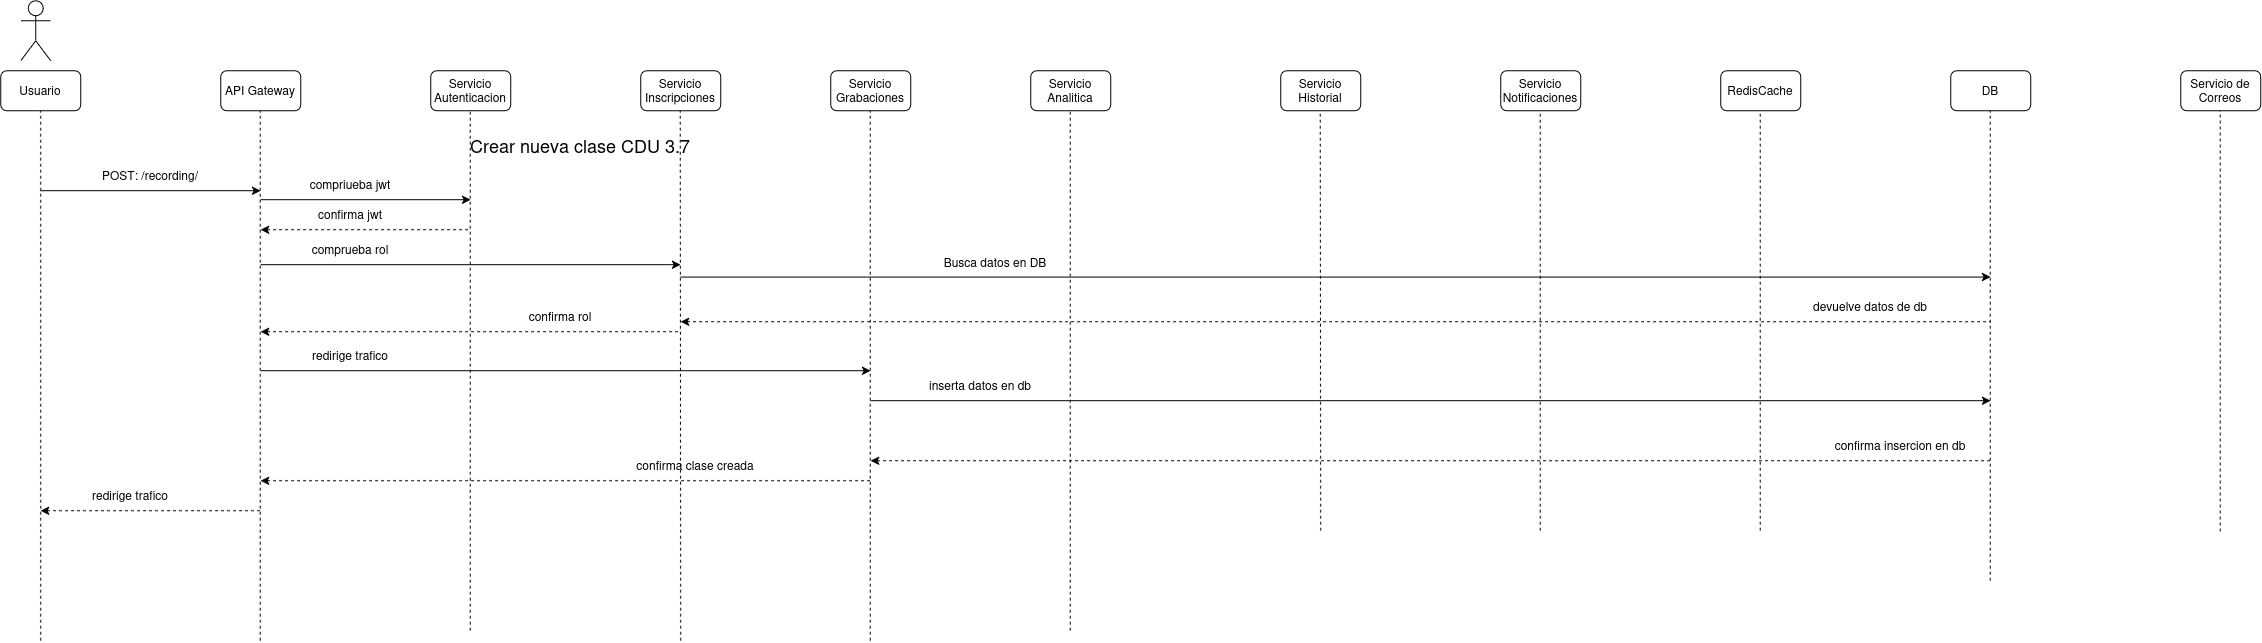

The diagram above was exported from draw.io. Its source (the exported page's mxGraphModel, read from the mxfile embedded in the PNG):
<mxGraphModel dx="2260" dy="1325" grid="1" gridSize="10" guides="1" tooltips="1" connect="1" arrows="1" fold="1" page="1" pageScale="1" pageWidth="850" pageHeight="1100" math="0" shadow="0">
  <root>
    <mxCell id="MjCYxI_Vc5087f6eRsm8-0" />
    <mxCell id="MjCYxI_Vc5087f6eRsm8-1" parent="MjCYxI_Vc5087f6eRsm8-0" />
    <mxCell id="MjCYxI_Vc5087f6eRsm8-2" parent="MjCYxI_Vc5087f6eRsm8-1" style="shape=umlActor;verticalLabelPosition=bottom;verticalAlign=top;html=1;outlineConnect=0;" value="" vertex="1">
      <mxGeometry height="60" width="30" x="60" y="30" as="geometry" />
    </mxCell>
    <mxCell id="MjCYxI_Vc5087f6eRsm8-3" parent="MjCYxI_Vc5087f6eRsm8-1" style="rounded=1;whiteSpace=wrap;html=1;" value="Usuario" vertex="1">
      <mxGeometry height="40" width="80" x="40" y="100" as="geometry" />
    </mxCell>
    <mxCell id="MjCYxI_Vc5087f6eRsm8-4" parent="MjCYxI_Vc5087f6eRsm8-1" style="rounded=1;whiteSpace=wrap;html=1;" value="API Gateway" vertex="1">
      <mxGeometry height="40" width="80" x="260" y="100" as="geometry" />
    </mxCell>
    <mxCell id="MjCYxI_Vc5087f6eRsm8-5" parent="MjCYxI_Vc5087f6eRsm8-1" style="rounded=1;whiteSpace=wrap;html=1;" value="Servicio Autenticacion" vertex="1">
      <mxGeometry height="40" width="80" x="470" y="100" as="geometry" />
    </mxCell>
    <mxCell id="MjCYxI_Vc5087f6eRsm8-6" parent="MjCYxI_Vc5087f6eRsm8-1" style="rounded=1;whiteSpace=wrap;html=1;" value="Servicio Inscripciones" vertex="1">
      <mxGeometry height="40" width="80" x="680" y="100" as="geometry" />
    </mxCell>
    <mxCell id="MjCYxI_Vc5087f6eRsm8-7" parent="MjCYxI_Vc5087f6eRsm8-1" style="rounded=1;whiteSpace=wrap;html=1;" value="Servicio Grabaciones" vertex="1">
      <mxGeometry height="40" width="80" x="870" y="100" as="geometry" />
    </mxCell>
    <mxCell id="MjCYxI_Vc5087f6eRsm8-8" parent="MjCYxI_Vc5087f6eRsm8-1" style="rounded=1;whiteSpace=wrap;html=1;" value="Servicio Analitica" vertex="1">
      <mxGeometry height="40" width="80" x="1070" y="100" as="geometry" />
    </mxCell>
    <mxCell id="MjCYxI_Vc5087f6eRsm8-9" parent="MjCYxI_Vc5087f6eRsm8-1" style="rounded=1;whiteSpace=wrap;html=1;" value="RedisCache" vertex="1">
      <mxGeometry height="40" width="80" x="1760" y="100" as="geometry" />
    </mxCell>
    <mxCell id="MjCYxI_Vc5087f6eRsm8-10" parent="MjCYxI_Vc5087f6eRsm8-1" style="rounded=1;whiteSpace=wrap;html=1;" value="Servicio Notificaciones" vertex="1">
      <mxGeometry height="40" width="80" x="1540" y="100" as="geometry" />
    </mxCell>
    <mxCell id="MjCYxI_Vc5087f6eRsm8-11" parent="MjCYxI_Vc5087f6eRsm8-1" style="rounded=1;whiteSpace=wrap;html=1;" value="Servicio Historial" vertex="1">
      <mxGeometry height="40" width="80" x="1320" y="100" as="geometry" />
    </mxCell>
    <mxCell id="MjCYxI_Vc5087f6eRsm8-12" parent="MjCYxI_Vc5087f6eRsm8-1" style="rounded=1;whiteSpace=wrap;html=1;" value="DB" vertex="1">
      <mxGeometry height="40" width="80" x="1990" y="100" as="geometry" />
    </mxCell>
    <mxCell id="MjCYxI_Vc5087f6eRsm8-13" parent="MjCYxI_Vc5087f6eRsm8-1" style="rounded=1;whiteSpace=wrap;html=1;" value="Servicio de Correos" vertex="1">
      <mxGeometry height="40" width="80" x="2220" y="100" as="geometry" />
    </mxCell>
    <mxCell id="MjCYxI_Vc5087f6eRsm8-14" edge="1" parent="MjCYxI_Vc5087f6eRsm8-1" style="endArrow=classic;html=1;rounded=0;" value="">
      <mxGeometry height="50" relative="1" width="50" as="geometry">
        <mxPoint x="80" y="220" as="sourcePoint" />
        <mxPoint x="300" y="220" as="targetPoint" />
      </mxGeometry>
    </mxCell>
    <mxCell id="MjCYxI_Vc5087f6eRsm8-15" parent="MjCYxI_Vc5087f6eRsm8-1" style="text;html=1;whiteSpace=wrap;strokeColor=none;fillColor=none;align=center;verticalAlign=middle;rounded=0;" value="&lt;span style=&quot;font-size: 18px;&quot;&gt;Crear nueva clase CDU 3.7&lt;/span&gt;" vertex="1">
      <mxGeometry height="30" width="420" x="410" y="160" as="geometry" />
    </mxCell>
    <mxCell id="MjCYxI_Vc5087f6eRsm8-16" parent="MjCYxI_Vc5087f6eRsm8-1" style="text;html=1;whiteSpace=wrap;strokeColor=none;fillColor=none;align=center;verticalAlign=middle;rounded=0;" value="POST: /recording/" vertex="1">
      <mxGeometry height="30" width="160" x="110" y="190" as="geometry" />
    </mxCell>
    <mxCell id="MjCYxI_Vc5087f6eRsm8-17" edge="1" parent="MjCYxI_Vc5087f6eRsm8-1" style="endArrow=none;dashed=1;html=1;rounded=0;entryX=0.5;entryY=1;entryDx=0;entryDy=0;" target="MjCYxI_Vc5087f6eRsm8-3" value="">
      <mxGeometry height="50" relative="1" width="50" as="geometry">
        <mxPoint x="80" y="670" as="sourcePoint" />
        <mxPoint x="550" y="210" as="targetPoint" />
      </mxGeometry>
    </mxCell>
    <mxCell id="MjCYxI_Vc5087f6eRsm8-18" edge="1" parent="MjCYxI_Vc5087f6eRsm8-1" style="endArrow=none;dashed=1;html=1;rounded=0;entryX=0.5;entryY=1;entryDx=0;entryDy=0;" value="">
      <mxGeometry height="50" relative="1" width="50" as="geometry">
        <mxPoint x="299.5" y="670" as="sourcePoint" />
        <mxPoint x="299.5" y="140" as="targetPoint" />
      </mxGeometry>
    </mxCell>
    <mxCell id="MjCYxI_Vc5087f6eRsm8-19" edge="1" parent="MjCYxI_Vc5087f6eRsm8-1" style="endArrow=none;dashed=1;html=1;rounded=0;entryX=0.5;entryY=1;entryDx=0;entryDy=0;" value="">
      <mxGeometry height="50" relative="1" width="50" as="geometry">
        <mxPoint x="509.5" y="660" as="sourcePoint" />
        <mxPoint x="509.5" y="140" as="targetPoint" />
      </mxGeometry>
    </mxCell>
    <mxCell id="MjCYxI_Vc5087f6eRsm8-20" edge="1" parent="MjCYxI_Vc5087f6eRsm8-1" style="endArrow=none;dashed=1;html=1;rounded=0;entryX=0.5;entryY=1;entryDx=0;entryDy=0;" value="">
      <mxGeometry height="50" relative="1" width="50" as="geometry">
        <mxPoint x="720" y="670" as="sourcePoint" />
        <mxPoint x="719.5" y="140" as="targetPoint" />
      </mxGeometry>
    </mxCell>
    <mxCell id="MjCYxI_Vc5087f6eRsm8-21" edge="1" parent="MjCYxI_Vc5087f6eRsm8-1" style="endArrow=none;dashed=1;html=1;rounded=0;entryX=0.5;entryY=1;entryDx=0;entryDy=0;" value="">
      <mxGeometry height="50" relative="1" width="50" as="geometry">
        <mxPoint x="909.5" y="670" as="sourcePoint" />
        <mxPoint x="909.5" y="140" as="targetPoint" />
      </mxGeometry>
    </mxCell>
    <mxCell id="MjCYxI_Vc5087f6eRsm8-22" edge="1" parent="MjCYxI_Vc5087f6eRsm8-1" style="endArrow=none;dashed=1;html=1;rounded=0;entryX=0.5;entryY=1;entryDx=0;entryDy=0;" value="">
      <mxGeometry height="50" relative="1" width="50" as="geometry">
        <mxPoint x="1109.5" y="660" as="sourcePoint" />
        <mxPoint x="1109.5" y="140" as="targetPoint" />
      </mxGeometry>
    </mxCell>
    <mxCell id="MjCYxI_Vc5087f6eRsm8-23" edge="1" parent="MjCYxI_Vc5087f6eRsm8-1" style="endArrow=none;dashed=1;html=1;rounded=0;entryX=0.5;entryY=1;entryDx=0;entryDy=0;" value="">
      <mxGeometry height="50" relative="1" width="50" as="geometry">
        <mxPoint x="1360" y="560" as="sourcePoint" />
        <mxPoint x="1359.5" y="140" as="targetPoint" />
      </mxGeometry>
    </mxCell>
    <mxCell id="MjCYxI_Vc5087f6eRsm8-24" edge="1" parent="MjCYxI_Vc5087f6eRsm8-1" style="endArrow=none;dashed=1;html=1;rounded=0;entryX=0.5;entryY=1;entryDx=0;entryDy=0;" value="">
      <mxGeometry height="50" relative="1" width="50" as="geometry">
        <mxPoint x="1579.5" y="560" as="sourcePoint" />
        <mxPoint x="1579.5" y="140" as="targetPoint" />
      </mxGeometry>
    </mxCell>
    <mxCell id="MjCYxI_Vc5087f6eRsm8-25" edge="1" parent="MjCYxI_Vc5087f6eRsm8-1" style="endArrow=none;dashed=1;html=1;rounded=0;entryX=0.5;entryY=1;entryDx=0;entryDy=0;" value="">
      <mxGeometry height="50" relative="1" width="50" as="geometry">
        <mxPoint x="1799.5" y="560" as="sourcePoint" />
        <mxPoint x="1799.5" y="140" as="targetPoint" />
      </mxGeometry>
    </mxCell>
    <mxCell id="MjCYxI_Vc5087f6eRsm8-26" edge="1" parent="MjCYxI_Vc5087f6eRsm8-1" style="endArrow=none;dashed=1;html=1;rounded=0;entryX=0.5;entryY=1;entryDx=0;entryDy=0;" value="">
      <mxGeometry height="50" relative="1" width="50" as="geometry">
        <mxPoint x="2029.5" y="610" as="sourcePoint" />
        <mxPoint x="2029.5" y="140" as="targetPoint" />
      </mxGeometry>
    </mxCell>
    <mxCell id="MjCYxI_Vc5087f6eRsm8-27" edge="1" parent="MjCYxI_Vc5087f6eRsm8-1" style="endArrow=none;dashed=1;html=1;rounded=0;entryX=0.5;entryY=1;entryDx=0;entryDy=0;" value="">
      <mxGeometry height="50" relative="1" width="50" as="geometry">
        <mxPoint x="2259.5" y="560.7999877929688" as="sourcePoint" />
        <mxPoint x="2259.5" y="140" as="targetPoint" />
      </mxGeometry>
    </mxCell>
    <mxCell id="MjCYxI_Vc5087f6eRsm8-28" edge="1" parent="MjCYxI_Vc5087f6eRsm8-1" style="endArrow=classic;html=1;rounded=0;" value="">
      <mxGeometry height="50" relative="1" width="50" as="geometry">
        <mxPoint x="300" y="400" as="sourcePoint" />
        <mxPoint x="910" y="400" as="targetPoint" />
      </mxGeometry>
    </mxCell>
    <mxCell id="MjCYxI_Vc5087f6eRsm8-29" parent="MjCYxI_Vc5087f6eRsm8-1" style="text;html=1;whiteSpace=wrap;strokeColor=none;fillColor=none;align=center;verticalAlign=middle;rounded=0;" value="redirige trafico" vertex="1">
      <mxGeometry height="30" width="120" x="330" y="370" as="geometry" />
    </mxCell>
    <mxCell id="MjCYxI_Vc5087f6eRsm8-30" edge="1" parent="MjCYxI_Vc5087f6eRsm8-1" style="endArrow=classic;html=1;rounded=0;" value="">
      <mxGeometry height="50" relative="1" width="50" as="geometry">
        <mxPoint x="910" y="430" as="sourcePoint" />
        <mxPoint x="2030" y="430" as="targetPoint" />
      </mxGeometry>
    </mxCell>
    <mxCell id="MjCYxI_Vc5087f6eRsm8-31" parent="MjCYxI_Vc5087f6eRsm8-1" style="text;html=1;whiteSpace=wrap;strokeColor=none;fillColor=none;align=center;verticalAlign=middle;rounded=0;" value="inserta datos en db" vertex="1">
      <mxGeometry height="30" width="160" x="940" y="400" as="geometry" />
    </mxCell>
    <mxCell id="MjCYxI_Vc5087f6eRsm8-32" edge="1" parent="MjCYxI_Vc5087f6eRsm8-1" style="endArrow=none;html=1;rounded=0;startArrow=classic;startFill=1;endFill=0;dashed=1;" value="">
      <mxGeometry height="50" relative="1" width="50" as="geometry">
        <mxPoint x="910" y="490" as="sourcePoint" />
        <mxPoint x="2030" y="490" as="targetPoint" />
      </mxGeometry>
    </mxCell>
    <mxCell id="MjCYxI_Vc5087f6eRsm8-33" parent="MjCYxI_Vc5087f6eRsm8-1" style="text;html=1;whiteSpace=wrap;strokeColor=none;fillColor=none;align=center;verticalAlign=middle;rounded=0;" value="confirma insercion en db" vertex="1">
      <mxGeometry height="30" width="160" x="1860" y="460" as="geometry" />
    </mxCell>
    <mxCell id="MjCYxI_Vc5087f6eRsm8-34" edge="1" parent="MjCYxI_Vc5087f6eRsm8-1" style="endArrow=none;html=1;rounded=0;startArrow=classic;startFill=1;endFill=0;dashed=1;" value="">
      <mxGeometry height="50" relative="1" width="50" as="geometry">
        <mxPoint x="300" y="510" as="sourcePoint" />
        <mxPoint x="910" y="510" as="targetPoint" />
      </mxGeometry>
    </mxCell>
    <mxCell id="MjCYxI_Vc5087f6eRsm8-35" parent="MjCYxI_Vc5087f6eRsm8-1" style="text;html=1;whiteSpace=wrap;strokeColor=none;fillColor=none;align=center;verticalAlign=middle;rounded=0;" value="confirma clase creada" vertex="1">
      <mxGeometry height="30" width="290" x="590" y="480" as="geometry" />
    </mxCell>
    <mxCell id="MjCYxI_Vc5087f6eRsm8-36" edge="1" parent="MjCYxI_Vc5087f6eRsm8-1" style="endArrow=none;html=1;rounded=0;startArrow=classic;startFill=1;endFill=0;dashed=1;" value="">
      <mxGeometry height="50" relative="1" width="50" as="geometry">
        <mxPoint x="80" y="540" as="sourcePoint" />
        <mxPoint x="300" y="540" as="targetPoint" />
      </mxGeometry>
    </mxCell>
    <mxCell id="MjCYxI_Vc5087f6eRsm8-37" parent="MjCYxI_Vc5087f6eRsm8-1" style="text;html=1;whiteSpace=wrap;strokeColor=none;fillColor=none;align=center;verticalAlign=middle;rounded=0;" value="redirige trafico" vertex="1">
      <mxGeometry height="30" width="120" x="110" y="510" as="geometry" />
    </mxCell>
    <mxCell id="MjCYxI_Vc5087f6eRsm8-38" edge="1" parent="MjCYxI_Vc5087f6eRsm8-1" style="endArrow=classic;html=1;rounded=0;" value="">
      <mxGeometry height="50" relative="1" width="50" as="geometry">
        <mxPoint x="300" y="229" as="sourcePoint" />
        <mxPoint x="510" y="229" as="targetPoint" />
      </mxGeometry>
    </mxCell>
    <mxCell id="MjCYxI_Vc5087f6eRsm8-39" parent="MjCYxI_Vc5087f6eRsm8-1" style="text;html=1;whiteSpace=wrap;strokeColor=none;fillColor=none;align=center;verticalAlign=middle;rounded=0;" value="compriueba jwt" vertex="1">
      <mxGeometry height="30" width="120" x="330" y="199" as="geometry" />
    </mxCell>
    <mxCell id="MjCYxI_Vc5087f6eRsm8-40" edge="1" parent="MjCYxI_Vc5087f6eRsm8-1" style="endArrow=none;html=1;rounded=0;startArrow=classic;startFill=1;endFill=0;dashed=1;" value="">
      <mxGeometry height="50" relative="1" width="50" as="geometry">
        <mxPoint x="300" y="259" as="sourcePoint" />
        <mxPoint x="510" y="259" as="targetPoint" />
      </mxGeometry>
    </mxCell>
    <mxCell id="MjCYxI_Vc5087f6eRsm8-41" parent="MjCYxI_Vc5087f6eRsm8-1" style="text;html=1;whiteSpace=wrap;strokeColor=none;fillColor=none;align=center;verticalAlign=middle;rounded=0;" value="confirma jwt" vertex="1">
      <mxGeometry height="30" width="120" x="330" y="229" as="geometry" />
    </mxCell>
    <mxCell id="MjCYxI_Vc5087f6eRsm8-42" edge="1" parent="MjCYxI_Vc5087f6eRsm8-1" style="endArrow=classic;html=1;rounded=0;" value="">
      <mxGeometry height="50" relative="1" width="50" as="geometry">
        <mxPoint x="300" y="294" as="sourcePoint" />
        <mxPoint x="720" y="294" as="targetPoint" />
      </mxGeometry>
    </mxCell>
    <mxCell id="MjCYxI_Vc5087f6eRsm8-43" parent="MjCYxI_Vc5087f6eRsm8-1" style="text;html=1;whiteSpace=wrap;strokeColor=none;fillColor=none;align=center;verticalAlign=middle;rounded=0;" value="comprueba rol" vertex="1">
      <mxGeometry height="30" width="120" x="330" y="264" as="geometry" />
    </mxCell>
    <mxCell id="MjCYxI_Vc5087f6eRsm8-44" edge="1" parent="MjCYxI_Vc5087f6eRsm8-1" style="endArrow=none;html=1;rounded=0;startArrow=classic;startFill=1;endFill=0;dashed=1;" value="">
      <mxGeometry height="50" relative="1" width="50" as="geometry">
        <mxPoint x="300" y="361" as="sourcePoint" />
        <mxPoint x="720" y="361" as="targetPoint" />
      </mxGeometry>
    </mxCell>
    <mxCell id="MjCYxI_Vc5087f6eRsm8-45" parent="MjCYxI_Vc5087f6eRsm8-1" style="text;html=1;whiteSpace=wrap;strokeColor=none;fillColor=none;align=center;verticalAlign=middle;rounded=0;" value="confirma rol" vertex="1">
      <mxGeometry height="30" width="120" x="540" y="331" as="geometry" />
    </mxCell>
    <mxCell id="MjCYxI_Vc5087f6eRsm8-46" edge="1" parent="MjCYxI_Vc5087f6eRsm8-1" style="endArrow=classic;html=1;rounded=0;" value="">
      <mxGeometry height="50" relative="1" width="50" as="geometry">
        <mxPoint x="720" y="306.38" as="sourcePoint" />
        <mxPoint x="2030" y="306.38" as="targetPoint" />
      </mxGeometry>
    </mxCell>
    <mxCell id="MjCYxI_Vc5087f6eRsm8-47" parent="MjCYxI_Vc5087f6eRsm8-1" style="text;html=1;whiteSpace=wrap;strokeColor=none;fillColor=none;align=center;verticalAlign=middle;rounded=0;" value="Busca datos en DB" vertex="1">
      <mxGeometry height="30" width="170" x="950" y="276.38" as="geometry" />
    </mxCell>
    <mxCell id="MjCYxI_Vc5087f6eRsm8-48" edge="1" parent="MjCYxI_Vc5087f6eRsm8-1" style="endArrow=none;html=1;rounded=0;endFill=0;startArrow=classic;startFill=1;dashed=1;" value="">
      <mxGeometry height="50" relative="1" width="50" as="geometry">
        <mxPoint x="720" y="351" as="sourcePoint" />
        <mxPoint x="2030" y="351" as="targetPoint" />
      </mxGeometry>
    </mxCell>
    <mxCell id="MjCYxI_Vc5087f6eRsm8-49" parent="MjCYxI_Vc5087f6eRsm8-1" style="text;html=1;whiteSpace=wrap;strokeColor=none;fillColor=none;align=center;verticalAlign=middle;rounded=0;" value="devuelve datos de db" vertex="1">
      <mxGeometry height="30" width="220" x="1800" y="321.00000000000006" as="geometry" />
    </mxCell>
  </root>
</mxGraphModel>